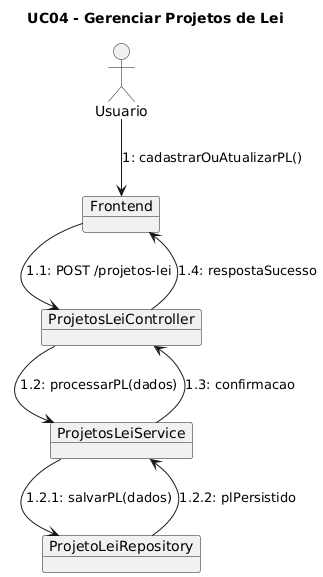

The diagram above was rendered by PlantUML. Its source (embedded in the PNG):
@startuml
allowmixing
title UC04 - Gerenciar Projetos de Lei

actor Usuario

object Frontend
object ProjetosLeiController
object ProjetosLeiService
object ProjetoLeiRepository

Usuario --> Frontend : 1: cadastrarOuAtualizarPL()
Frontend --> ProjetosLeiController : 1.1: POST /projetos-lei
ProjetosLeiController --> ProjetosLeiService : 1.2: processarPL(dados)
ProjetosLeiService --> ProjetoLeiRepository : 1.2.1: salvarPL(dados)
ProjetoLeiRepository --> ProjetosLeiService : 1.2.2: plPersistido
ProjetosLeiService --> ProjetosLeiController : 1.3: confirmacao
ProjetosLeiController --> Frontend : 1.4: respostaSucesso
@enduml